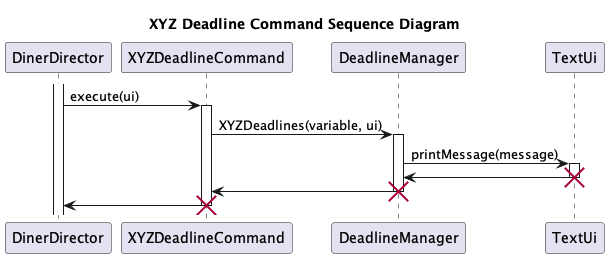

The diagram above was rendered by PlantUML. Its source (embedded in the PNG):
@startuml
'https://plantuml.com/sequence-diagram
title XYZ Deadline Command Sequence Diagram

activate DinerDirector

DinerDirector -> XYZDeadlineCommand: execute(ui)
activate XYZDeadlineCommand

XYZDeadlineCommand -> DeadlineManager: XYZDeadlines(variable, ui)
activate DeadlineManager

DeadlineManager -> TextUi: printMessage(message)
activate TextUi

TextUi -> DeadlineManager
deactivate TextUi
destroy TextUi

DeadlineManager -> XYZDeadlineCommand
deactivate DeadlineManager
destroy DeadlineManager

XYZDeadlineCommand -> DinerDirector
deactivate XYZDeadlineCommand
destroy XYZDeadlineCommand


@enduml